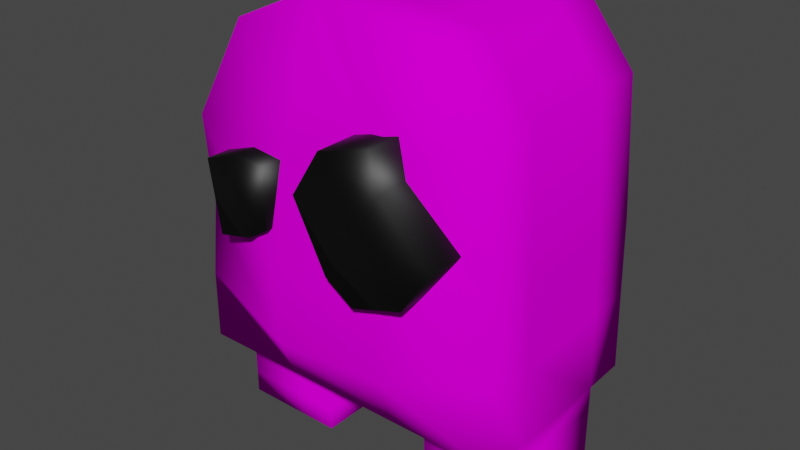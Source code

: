 # Source: playerModel_3.blend  (saved by Blender 2.80.75; exported with 4.5.12 LTS)
import bpy
from mathutils import Matrix  # noqa: F401  (used for matrix-valued properties, if any)

bpy.ops.wm.read_factory_settings(use_empty=True)
scene = bpy.context.scene
scene.name = 'Scene'

# ---- collections
col_collection = bpy.data.collections.new('Collection'); scene.collection.children.link(col_collection)

# ---- images (referenced by path relative to the original .blend; pixels are not part of the script)
import os
ASSET_DIR = os.environ.get("B2B_ASSET_DIR", "")  # directory of the original .blend (textures are referenced by path, not embedded)
HERE = os.path.dirname(os.path.abspath(__file__))  # packed textures are extracted next to this script under _unpacked/

def load_image(name, relpath, width, height, colorspace="sRGB"):
    """Load a texture the original file referenced (path relative to the .blend, or extracted next to this script)."""
    p = next((c for c in (os.path.join(HERE, relpath), os.path.join(ASSET_DIR, relpath)) if relpath and os.path.exists(c)), "")
    if p:
        img = bpy.data.images.load(p, check_existing=True)
        img.name = name
    else:  # same state as the original file: an image datablock whose file is absent (Cycles renders it pink)
        img = bpy.data.images.new(name, width, height)
        img.source = "FILE"
        img.filepath = "//" + (relpath or name)
    img.colorspace_settings.name = colorspace
    return img
img_material_002_base_color = load_image('Material.002 Base Color', 'Material.002 Base Color.png', 1024, 1024, 'sRGB')

# ---- materials (node trees are filled in below, after node groups)
mat_material_002 = bpy.data.materials.new('Material.002')
mat_material_002.use_transparent_shadow = False
mat_material_001 = bpy.data.materials.new('Material.001')
mat_material_001.use_transparent_shadow = False

# ---- material node trees
mat_material_002.use_nodes = True; mat_material_002.node_tree.nodes.clear()
_N = mat_material_002.node_tree.nodes; _L = mat_material_002.node_tree.links
n0 = _N.new('ShaderNodeOutputMaterial'); n0.name = 'Material Output'; n0.location = (300, 300)
n1 = _N.new('ShaderNodeBsdfPrincipled'); n1.name = 'Principled BSDF'; n1.location = (10, 300)
n1.distribution = 'GGX'
n1.subsurface_method = 'BURLEY'
n1.inputs[2].default_value = 0.0
n1.inputs[3].default_value = 1.45
n1.inputs[13].default_value = 0.0
n1.inputs[27].default_value = (0.0, 0.0, 0.0, 1.0)
n1.inputs[28].default_value = 1.0
n2 = _N.new('ShaderNodeTexImage'); n2.name = 'Image Texture'; n2.location = (-280, 280)
n2.image = img_material_002_base_color
_L.new(n1.outputs[0], n0.inputs[0])
_L.new(n2.outputs[0], n1.inputs[0])
n0.is_active_output = True
mat_material_001.use_nodes = True; mat_material_001.node_tree.nodes.clear()
_N = mat_material_001.node_tree.nodes; _L = mat_material_001.node_tree.links
n0 = _N.new('ShaderNodeOutputMaterial'); n0.name = 'Material Output'; n0.location = (300, 300)
n1 = _N.new('ShaderNodeBsdfPrincipled'); n1.name = 'Principled BSDF'; n1.location = (10, 300)
n1.distribution = 'GGX'
n1.subsurface_method = 'BURLEY'
n1.inputs[0].default_value = (0.0, 0.0, 0.0, 1.0)
n1.inputs[3].default_value = 1.45
n1.inputs[27].default_value = (0.0, 0.0, 0.0, 1.0)
n1.inputs[28].default_value = 1.0
_L.new(n1.outputs[0], n0.inputs[0])
n0.is_active_output = True

# ---- world
world_world = bpy.data.worlds.new('World'); scene.world = world_world
world_world.use_nodes = True; world_world.node_tree.nodes.clear()
_N = world_world.node_tree.nodes; _L = world_world.node_tree.links
n0 = _N.new('ShaderNodeOutputWorld'); n0.name = 'World Output'; n0.location = (300, 300)
n1 = _N.new('ShaderNodeBackground'); n1.name = 'Background'; n1.location = (10, 300)
n1.inputs[0].default_value = (0.05088, 0.05088, 0.05088, 1.0)
_L.new(n1.outputs[0], n0.inputs[0])
n0.is_active_output = True
world_world.color = (0.05088, 0.05088, 0.05088)
world_world.use_sun_shadow = False
world_world.sun_shadow_jitter_overblur = 0.0

# ---- meshes
me_cube_001 = bpy.data.meshes.new('Cube.001')
me_cube_001.from_pydata([(-1.628, -1.0, -1.0), (-1.54, -0.5592, 2.11), (-1.628, 1.0, -1.0), (-1.54, 0.9523, 2.11), (1.628, -1.0, -1.0), (1.037, -1.0, 2.464), (1.628, 1.0, -1.0), (1.037, 1.0, 2.464), (0.5726, 1.0, -1.0), (0.3805, 1.134, 2.547), (0.5726, -1.0, -1.0), (0.3933, -1.0, 2.57), (-0.5941, 1.0, -1.0), (-0.6609, -0.5592, 2.504), (-0.7013, 1.053, 2.47), (-0.5941, -1.0, -1.0), (-1.637, 0.5453, -1.0), (-1.637, -0.5453, -1.0), (-1.563, -0.1557, 2.11), (-1.563, 0.5488, 2.11), (1.637, -0.5453, -1.0), (1.637, 0.5453, -1.0), (1.044, 0.4661, 2.469), (1.044, -0.4661, 2.469), (0.3962, 0.4661, 2.57), (0.3962, -0.4661, 2.57), (0.5758, 0.5453, -1.0), (0.5758, -0.5453, -1.0), (-0.5971, 0.5453, -1.0), (-0.5971, -0.5453, -1.0), (-0.6723, 0.5488, 2.501), (-0.6723, -0.1557, 2.501), (-1.637, 0.5453, -1.916), (-1.637, -0.5453, -1.916), (1.637, -0.5453, -1.916), (1.637, 0.5453, -1.916), (0.5758, 0.5453, -1.916), (0.5758, -0.5453, -1.916), (-0.5971, 0.5453, -1.916), (-0.5971, -0.5453, -1.916), (0.5758, 0.5453, -1.458), (0.5758, -0.5453, -1.458), (1.637, -0.5453, -1.458), (1.637, 0.5453, -1.458), (-0.5971, -0.5453, -1.458), (-0.5971, 0.5453, -1.458), (-1.637, 0.5453, -1.458), (-1.637, -0.5453, -1.458), (-1.71, -0.8527, 0.3619), (-1.71, 1.147, 0.3619), (1.59, 1.0, 0.5346), (1.59, -1.0, 0.5346), (0.5599, -1.204, 0.3164), (0.544, 1.0, 0.5835), (-0.6062, 1.0, 0.4245), (-0.5903, -1.204, 0.1574), (1.599, 0.5057, 0.5346), (1.599, -0.5057, 0.5346), (-1.718, -0.3584, 0.3619), (-1.718, 0.653, 0.3619), (-1.801, -0.8527, 1.221), (-1.801, 1.147, 1.221), (1.509, 1.0, 1.859), (1.509, -1.0, 1.859), (0.5297, -1.0, 1.375), (0.5169, 1.134, 1.352), (-0.6251, 1.134, 1.114), (-0.6123, -1.0, 1.137), (1.516, 0.4859, 1.864), (1.516, -0.4859, 1.864), (-1.807, -0.3386, 1.227), (-1.807, 0.6332, 1.227), (-1.628, 1.0, -0.3133), (1.609, 1.0, -0.2327), (1.609, -1.0, -0.2327), (0.5742, -1.204, -0.4754), (0.5583, 1.0, -0.2082), (-0.6002, 1.0, -0.2877), (-0.5842, -1.204, -0.5548), (1.618, 0.5255, -0.2327), (1.618, -0.5255, -0.2327), (-1.637, -0.5255, -0.3133), (-1.637, 0.5255, -0.3133), (-1.628, -1.0, -0.3133), (-0.5971, 0.5453, -1.229), (-1.637, 0.5453, -1.229), (-1.637, -0.5453, -1.229), (-0.5971, -0.5453, -1.229), (-0.5971, -0.5453, -1.687), (-0.5971, 0.5453, -1.687), (-1.637, 0.5453, -1.687), (-1.637, -0.5453, -1.687), (0.5758, -0.5453, -1.229), (1.637, -0.5453, -1.229), (1.637, 0.5453, -1.229), (0.5758, 0.5453, -1.229), (0.5758, 0.5453, -1.687), (0.5758, -0.5453, -1.687), (1.637, -0.5453, -1.687), (1.637, 0.5453, -1.687)], [], [(71, 19, 3, 61), (65, 9, 7, 62), (69, 23, 5, 63), (67, 13, 1, 60), (27, 20, 4, 10), (31, 18, 1, 13), (23, 25, 11, 5), (29, 27, 10, 15), (63, 5, 11, 64), (66, 14, 9, 65), (61, 3, 14, 66), (17, 29, 15, 0), (25, 31, 13, 11), (64, 11, 13, 67), (9, 14, 30, 24), (24, 30, 31, 25), (2, 12, 28, 16), (97, 96, 36, 37), (12, 8, 26, 28), (28, 26, 27, 29), (7, 9, 24, 22), (22, 24, 25, 23), (14, 3, 19, 30), (30, 19, 18, 31), (8, 6, 21, 26), (89, 88, 39, 38), (62, 7, 22, 68), (68, 22, 23, 69), (60, 1, 18, 70), (70, 18, 19, 71), (32, 38, 39, 33), (36, 35, 34, 37), (90, 89, 38, 32), (98, 97, 37, 34), (99, 98, 34, 35), (91, 90, 32, 33), (88, 91, 33, 39), (96, 99, 35, 36), (95, 94, 43, 40), (94, 93, 42, 43), (93, 92, 41, 42), (92, 95, 40, 41), (87, 86, 47, 44), (86, 85, 46, 47), (85, 84, 45, 46), (84, 87, 44, 45), (81, 58, 59, 82), (83, 48, 58, 81), (79, 56, 57, 80), (73, 50, 56, 79), (75, 52, 55, 78), (72, 49, 54, 77), (77, 54, 53, 76), (74, 51, 52, 75), (78, 55, 48, 83), (80, 57, 51, 74), (76, 53, 50, 73), (82, 59, 49, 72), (58, 70, 71, 59), (48, 60, 70, 58), (56, 68, 69, 57), (50, 62, 68, 56), (52, 64, 67, 55), (49, 61, 66, 54), (54, 66, 65, 53), (51, 63, 64, 52), (55, 67, 60, 48), (57, 69, 63, 51), (53, 65, 62, 50), (59, 71, 61, 49), (16, 82, 72, 2), (8, 76, 73, 6), (20, 80, 74, 4), (15, 78, 83, 0), (4, 74, 75, 10), (12, 77, 76, 8), (2, 72, 77, 12), (10, 75, 78, 15), (6, 73, 79, 21), (21, 79, 80, 20), (0, 83, 81, 17), (17, 81, 82, 16), (28, 29, 87, 84), (16, 28, 84, 85), (17, 16, 85, 86), (29, 17, 86, 87), (44, 47, 91, 88), (47, 46, 90, 91), (46, 45, 89, 90), (45, 44, 88, 89), (27, 26, 95, 92), (20, 27, 92, 93), (21, 20, 93, 94), (26, 21, 94, 95), (40, 43, 99, 96), (43, 42, 98, 99), (42, 41, 97, 98), (41, 40, 96, 97)])
me_cube_001.polygons.foreach_set('use_smooth', [True] * 98)
_uv = me_cube_001.uv_layers.new(name='UVMap')
_uv.uv.foreach_set('vector', [0.3143, 0.7831, 0.3167, 0.8694, 0.25, 0.8694, 0.25, 0.7831, 0.09897, 0.138, 0.0, 0.1398, 0.01222, 0.00962, 0.1081, 0.007215, 0.1857, 0.5056, 0.1833, 0.4092, 0.25, 0.4092, 0.25, 0.5056, 0.663, 0.2815, 0.752, 0.2823, 0.7392, 0.4092, 0.6534, 0.4092, 0.5568, 0.6872, 0.5568, 0.8205, 0.5, 0.8194, 0.5, 0.6868, 0.9333, 0.5374, 0.9333, 0.4092, 1.0, 0.4102, 1.0, 0.5378, 0.9333, 0.8129, 0.9333, 0.6837, 1.0, 0.6833, 1.0, 0.8118, 0.5568, 0.5398, 0.5568, 0.6872, 0.5, 0.6868, 0.5, 0.5402, 0.6836, 0.007215, 0.7795, 0.00962, 0.7918, 0.1398, 0.6928, 0.138, 0.1288, 0.2815, 0.03974, 0.2823, 0.0, 0.1398, 0.09897, 0.138, 0.1384, 0.4092, 0.05255, 0.4092, 0.03974, 0.2823, 0.1288, 0.2815, 0.5568, 0.4092, 0.5568, 0.5398, 0.5, 0.5402, 0.5, 0.4103, 0.9333, 0.6837, 0.9333, 0.5374, 1.0, 0.5378, 1.0, 0.6833, 0.6928, 0.138, 0.7918, 0.1398, 0.752, 0.2823, 0.663, 0.2815, 0.75, 0.6833, 0.75, 0.5378, 0.8167, 0.5374, 0.8167, 0.6837, 0.8167, 0.6837, 0.8167, 0.5374, 0.9333, 0.5374, 0.9333, 0.6837, 0.75, 0.4103, 0.75, 0.5402, 0.6932, 0.5398, 0.6932, 0.4092, 0.8359, 0.9499, 0.8359, 0.8129, 0.8645, 0.8129, 0.8645, 0.9499, 0.75, 0.5402, 0.75, 0.6868, 0.6932, 0.6872, 0.6932, 0.5398, 0.6932, 0.5398, 0.6932, 0.6872, 0.5568, 0.6872, 0.5568, 0.5398, 0.75, 0.8118, 0.75, 0.6833, 0.8167, 0.6837, 0.8167, 0.8129, 0.8167, 0.8129, 0.8167, 0.6837, 0.9333, 0.6837, 0.9333, 0.8129, 0.75, 0.5378, 0.75, 0.4102, 0.8167, 0.4092, 0.8167, 0.5374, 0.8167, 0.5374, 0.8167, 0.4092, 0.9333, 0.4092, 0.9333, 0.5374, 0.75, 0.6868, 0.75, 0.8194, 0.6932, 0.8205, 0.6932, 0.6872, 0.5286, 0.8205, 0.5286, 0.9576, 0.5, 0.9576, 0.5, 0.8205, 0.0, 0.5056, 2.235e-08, 0.4092, 0.06674, 0.4092, 0.06426, 0.5056, 0.06426, 0.5056, 0.06674, 0.4092, 0.1833, 0.4092, 0.1857, 0.5056, 0.5, 0.7831, 0.5, 0.8694, 0.4333, 0.8694, 0.4357, 0.7831, 0.4357, 0.7831, 0.4333, 0.8694, 0.3167, 0.8694, 0.3143, 0.7831, 0.7918, 0.137, 0.9217, 0.137, 0.9217, 0.274, 0.7918, 0.274, 0.9244, 0.137, 0.7918, 0.137, 0.7918, 1.498e-08, 0.9244, 0.0, 0.8931, 0.8129, 0.8931, 0.9435, 0.8645, 0.9435, 0.8645, 0.8129, 0.8204, 0.274, 0.8204, 0.4074, 0.7918, 0.4074, 0.7918, 0.274, 0.05684, 0.8812, 0.1932, 0.8812, 0.1932, 0.91, 0.05684, 0.91, 0.4432, 0.4379, 0.3068, 0.4379, 0.3068, 0.4092, 0.4432, 0.4092, 0.2786, 0.8694, 0.2786, 1.0, 0.25, 1.0, 0.25, 0.8694, 0.6431, 0.8205, 0.6431, 0.9539, 0.6145, 0.9539, 0.6145, 0.8205, 0.7004, 0.8205, 0.7004, 0.9539, 0.6717, 0.9539, 0.6717, 0.8205, 0.05684, 0.8237, 0.1932, 0.8237, 0.1932, 0.8525, 0.05684, 0.8525, 0.8776, 0.274, 0.8776, 0.4074, 0.849, 0.4074, 0.849, 0.274, 0.7786, 0.9499, 0.7786, 0.8129, 0.8073, 0.8129, 0.8073, 0.9499, 0.3359, 0.8694, 0.3359, 1.0, 0.3073, 1.0, 0.3073, 0.8694, 0.4432, 0.4955, 0.3068, 0.4955, 0.3068, 0.4667, 0.4432, 0.4667, 0.9504, 0.8129, 0.9504, 0.9435, 0.9218, 0.9435, 0.9218, 0.8129, 0.5859, 0.8205, 0.5859, 0.9576, 0.5572, 0.9576, 0.5572, 0.8205, 0.4407, 0.6105, 0.4382, 0.6968, 0.3118, 0.6968, 0.3093, 0.6105, 0.5, 0.6105, 0.5, 0.6968, 0.4382, 0.6968, 0.4407, 0.6105, 0.05931, 0.6985, 0.06179, 0.6021, 0.1882, 0.6021, 0.1907, 0.6985, 7.451e-09, 0.6985, 7.451e-09, 0.602, 0.06179, 0.6021, 0.05931, 0.6985, 0.4949, 0.1344, 0.5938, 0.1362, 0.5739, 0.2808, 0.4849, 0.28, 0.31, 0.4092, 0.2242, 0.4092, 0.2178, 0.2808, 0.3068, 0.28, 0.3068, 0.28, 0.2178, 0.2808, 0.1979, 0.1362, 0.2969, 0.1344, 0.4918, 0.002405, 0.5877, 0.00481, 0.5938, 0.1362, 0.4949, 0.1344, 0.4849, 0.28, 0.5739, 0.2808, 0.5675, 0.4092, 0.4817, 0.4092, 0.1907, 0.6985, 0.1882, 0.6021, 0.25, 0.602, 0.25, 0.6985, 0.2969, 0.1344, 0.1979, 0.1362, 0.204, 0.00481, 0.3, 0.002405, 0.3093, 0.6105, 0.3118, 0.6968, 0.25, 0.6968, 0.25, 0.6105, 0.4382, 0.6968, 0.4357, 0.7831, 0.3143, 0.7831, 0.3118, 0.6968, 0.5, 0.6968, 0.5, 0.7831, 0.4357, 0.7831, 0.4382, 0.6968, 0.06179, 0.6021, 0.06426, 0.5056, 0.1857, 0.5056, 0.1882, 0.6021, 7.451e-09, 0.602, 0.0, 0.5056, 0.06426, 0.5056, 0.06179, 0.6021, 0.5938, 0.1362, 0.6928, 0.138, 0.663, 0.2815, 0.5739, 0.2808, 0.2242, 0.4092, 0.1384, 0.4092, 0.1288, 0.2815, 0.2178, 0.2808, 0.2178, 0.2808, 0.1288, 0.2815, 0.09897, 0.138, 0.1979, 0.1362, 0.5877, 0.00481, 0.6836, 0.007215, 0.6928, 0.138, 0.5938, 0.1362, 0.5739, 0.2808, 0.663, 0.2815, 0.6534, 0.4092, 0.5675, 0.4092, 0.1882, 0.6021, 0.1857, 0.5056, 0.25, 0.5056, 0.25, 0.602, 0.1979, 0.1362, 0.09897, 0.138, 0.1081, 0.007215, 0.204, 0.00481, 0.3118, 0.6968, 0.3143, 0.7831, 0.25, 0.7831, 0.25, 0.6968, 0.3068, 0.5243, 0.3093, 0.6105, 0.25, 0.6105, 0.25, 0.5243, 0.3959, 0.1326, 0.2969, 0.1344, 0.3, 0.002405, 0.3959, 0.0, 0.1932, 0.7949, 0.1907, 0.6985, 0.25, 0.6985, 0.25, 0.7949, 0.3959, 0.2792, 0.4849, 0.28, 0.4817, 0.4092, 0.3959, 0.4092, 0.3959, 0.0, 0.4918, 0.002405, 0.4949, 0.1344, 0.3959, 0.1326, 0.3959, 0.2792, 0.3068, 0.28, 0.2969, 0.1344, 0.3959, 0.1326, 0.3959, 0.4092, 0.31, 0.4092, 0.3068, 0.28, 0.3959, 0.2792, 0.3959, 0.1326, 0.4949, 0.1344, 0.4849, 0.28, 0.3959, 0.2792, 7.451e-09, 0.7949, 7.451e-09, 0.6985, 0.05931, 0.6985, 0.05684, 0.7949, 0.05684, 0.7949, 0.05931, 0.6985, 0.1907, 0.6985, 0.1932, 0.7949, 0.5, 0.5243, 0.5, 0.6105, 0.4407, 0.6105, 0.4432, 0.5243, 0.4432, 0.5243, 0.4407, 0.6105, 0.3093, 0.6105, 0.3068, 0.5243, 0.6145, 0.8205, 0.6145, 0.9576, 0.5859, 0.9576, 0.5859, 0.8205, 0.979, 0.8129, 0.979, 0.9435, 0.9504, 0.9435, 0.9504, 0.8129, 0.4432, 0.5243, 0.3068, 0.5243, 0.3068, 0.4955, 0.4432, 0.4955, 0.3645, 0.8694, 0.3645, 1.0, 0.3359, 1.0, 0.3359, 0.8694, 0.3073, 0.8694, 0.3073, 1.0, 0.2786, 1.0, 0.2786, 0.8694, 0.4432, 0.4667, 0.3068, 0.4667, 0.3068, 0.4379, 0.4432, 0.4379, 0.9218, 0.8129, 0.9218, 0.9435, 0.8931, 0.9435, 0.8931, 0.8129, 0.5572, 0.8205, 0.5572, 0.9576, 0.5286, 0.9576, 0.5286, 0.8205, 0.75, 0.9499, 0.75, 0.8129, 0.7786, 0.8129, 0.7786, 0.9499, 0.9063, 0.274, 0.9063, 0.4074, 0.8776, 0.4074, 0.8776, 0.274, 0.05684, 0.7949, 0.1932, 0.7949, 0.1932, 0.8237, 0.05684, 0.8237, 0.729, 0.8205, 0.729, 0.9539, 0.7004, 0.9539, 0.7004, 0.8205, 0.6717, 0.8205, 0.6717, 0.9539, 0.6431, 0.9539, 0.6431, 0.8205, 0.05684, 0.8525, 0.1932, 0.8525, 0.1932, 0.8812, 0.05684, 0.8812, 0.849, 0.274, 0.849, 0.4074, 0.8204, 0.4074, 0.8204, 0.274, 0.8073, 0.9499, 0.8073, 0.8129, 0.8359, 0.8129, 0.8359, 0.9499])
me_cube_001.materials.append(mat_material_002)
me_cube_001.use_remesh_preserve_volume = False
me_cube_001.use_remesh_preserve_attributes = False
me_cube_001.use_mirror_vertex_groups = False
me_cube_001.update()
me_cube_002 = bpy.data.meshes.new('Cube.002')
me_cube_002.from_pydata([(0.0949, -0.5285, -0.6274), (-0.8646, -0.5285, -0.258), (0.0949, 0.4997, -0.6274), (-0.8646, 0.4997, -0.258), (0.4643, -0.5285, 0.3321), (-0.4952, -0.5285, 0.7015), (0.4643, 0.4997, 0.3321), (-0.4952, 0.4997, 0.7015), (-1.3, 0.3469, -0.4712), (-0.9943, 0.3469, -0.9914), (-1.3, -0.3757, -0.4712), (-0.9943, -0.3757, -0.9914), (-1.845, 0.3469, -0.9465), (-1.369, 0.3469, -1.491), (-1.845, -0.3757, -0.9465), (-1.369, -0.3757, -1.491), (0.4422, 0.4997, -0.2146), (-0.8629, 0.4997, 0.2905), (0.4422, -0.5285, -0.2146), (-0.8629, -0.5285, 0.2905), (-0.2446, -0.5285, -0.6202), (-0.2446, 0.4997, -0.6202), (-0.2468, 0.4997, 0.4394), (-0.2468, -0.5285, 0.4394), (-0.2103, -0.5285, 0.03791), (-0.2103, 0.4997, 0.03791), (-1.614, -0.3757, -0.6577), (-1.113, -0.3757, -1.235), (-1.614, 0.3469, -0.6577), (-1.113, 0.3469, -1.235)], [], [(20, 1, 3, 21), (25, 17, 7, 22), (22, 7, 5, 23), (24, 19, 1, 20), (16, 6, 4, 18), (17, 3, 1, 19), (28, 12, 14, 26), (29, 9, 11, 27), (27, 26, 14, 15), (9, 8, 10, 11), (29, 28, 8, 9), (15, 14, 12, 13), (7, 17, 19, 5), (2, 16, 18, 0), (23, 5, 19, 24), (21, 3, 17, 25), (2, 21, 25, 16), (4, 23, 24, 18), (18, 24, 20, 0), (6, 22, 23, 4), (16, 25, 22, 6), (0, 20, 21, 2), (13, 12, 28, 29), (11, 10, 26, 27), (13, 29, 27, 15), (8, 28, 26, 10)])
me_cube_002.polygons.foreach_set('use_smooth', [True] * 26)
_uv = me_cube_002.uv_layers.new(name='UVMap')
_uv.uv.foreach_set('vector', [0.75, 0.5, 0.875, 0.5, 0.875, 0.75, 0.75, 0.75, 0.25, 0.625, 0.375, 0.625, 0.375, 0.75, 0.25, 0.75, 0.5, 0.75, 0.625, 0.75, 0.625, 1.0, 0.5, 1.0, 0.5, 0.625, 0.625, 0.625, 0.625, 0.75, 0.5, 0.75, 0.5, 0.25, 0.625, 0.25, 0.625, 0.5, 0.5, 0.5, 0.5, 0.0, 0.625, 0.0, 0.625, 0.25, 0.5, 0.25, 0.5, 0.0, 0.625, 0.0, 0.625, 0.25, 0.5, 0.25, 0.5, 0.25, 0.625, 0.25, 0.625, 0.5, 0.5, 0.5, 0.375, 0.625, 0.625, 0.625, 0.625, 0.75, 0.375, 0.75, 0.375, 0.75, 0.625, 0.75, 0.625, 1.0, 0.375, 1.0, 0.125, 0.625, 0.375, 0.625, 0.375, 0.75, 0.125, 0.75, 0.625, 0.5, 0.875, 0.5, 0.875, 0.75, 0.625, 0.75, 0.375, 0.0, 0.5, 0.0, 0.5, 0.25, 0.375, 0.25, 0.375, 0.25, 0.5, 0.25, 0.5, 0.5, 0.375, 0.5, 0.5, 0.5, 0.625, 0.5, 0.625, 0.625, 0.5, 0.625, 0.25, 0.5, 0.375, 0.5, 0.375, 0.625, 0.25, 0.625, 0.125, 0.5, 0.25, 0.5, 0.25, 0.625, 0.125, 0.625, 0.375, 0.5, 0.5, 0.5, 0.5, 0.625, 0.375, 0.625, 0.375, 0.625, 0.5, 0.625, 0.5, 0.75, 0.375, 0.75, 0.375, 0.75, 0.5, 0.75, 0.5, 1.0, 0.375, 1.0, 0.125, 0.625, 0.25, 0.625, 0.25, 0.75, 0.125, 0.75, 0.625, 0.5, 0.75, 0.5, 0.75, 0.75, 0.625, 0.75, 0.125, 0.5, 0.375, 0.5, 0.375, 0.625, 0.125, 0.625, 0.375, 0.5, 0.625, 0.5, 0.625, 0.625, 0.375, 0.625, 0.375, 0.25, 0.5, 0.25, 0.5, 0.5, 0.375, 0.5, 0.375, 0.0, 0.5, 0.0, 0.5, 0.25, 0.375, 0.25])
me_cube_002.materials.append(mat_material_001)
me_cube_002.use_remesh_preserve_volume = False
me_cube_002.use_remesh_preserve_attributes = False
me_cube_002.use_mirror_vertex_groups = False
me_cube_002.update()
arm_armature = bpy.data.armatures.new('Armature')  # bones are not reproduced

# ---- objects
ob_body3 = bpy.data.objects.new('Body3', me_cube_001)
ob_eyes3 = bpy.data.objects.new('Eyes3', me_cube_002)
ob_armature = bpy.data.objects.new('Armature', arm_armature)

# ---- transforms, parenting, visibility, modifiers, constraints
ob_body3.parent = ob_armature
ob_body3.matrix_parent_inverse = Matrix(((1.0, -0.0, 0.0, 1.836e-16), (-0.0, 1.0, -1.629e-07, 0.007876), (-0.0, 1.629e-07, 1.0, -0.9592), (-0.0, 0.0, -0.0, 1.0)))
ob_body3.location = (0.0, 0.0, 1.9)
ob_body3.lineart.crease_threshold = 0.0
_vg = ob_body3.vertex_groups.new(name='Bone')
_vg = ob_body3.vertex_groups.new(name='Bone.001')
for _i, _w in zip([1, 3, 4, 5, 6, 7, 8, 9, 10, 11, 12, 13, 14, 15, 18, 19, 22, 23, 27, 30, 31, 48, 49, 50, 51, 52, 53, 54, 55, 56, 57, 58, 59, 60, 61, 62, 63, 64, 65, 66, 67, 68, 69, 70, 71, 72, 73, 74, 75, 76, 77, 78, 79, 80, 81, 82, 83], [0.06874, 0.06638, 0.02463, 0.05793, 0.03124, 0.05926, 0.1002, 0.009419, 0.1018, 0.01087, 0.04556, 0.05098, 0.05559, 0.04252, 0.0628, 0.06211, 0.05401, 0.05334, 0.002051, 0.01543, 0.01254, 0.1442, 0.1456, 0.2522, 0.247, 0.1766, 0.1835, 0.4124, 0.4276, 0.2608, 0.2604, 0.2492, 0.2503, 0.103, 0.101, 0.1093, 0.1077, 0.06522, 0.06513, 0.1345, 0.1319, 0.1112, 0.1104, 0.1137, 0.113, 0.05076, 0.09435, 0.09743, 0.4485, 0.4423, 0.1596, 0.1537, 0.0544, 0.05356, 0.0437, 0.04479, 0.04983]): _vg.add([_i], _w, 'REPLACE')
_vg = ob_body3.vertex_groups.new(name='Bone.002')
for _i, _w in zip([1, 3, 4, 5, 6, 7, 8, 9, 10, 11, 12, 13, 14, 15, 18, 19, 22, 23, 24, 25, 30, 31, 48, 49, 50, 51, 52, 53, 54, 55, 56, 57, 58, 59, 60, 61, 62, 63, 64, 65, 66, 67, 68, 69, 70, 71, 72, 73, 74, 75, 76, 77, 78, 79, 80, 81, 82, 83], [0.7841, 0.7875, 0.01765, 0.8827, 0.02357, 0.8807, 0.03685, 0.9404, 0.03545, 0.9397, 0.005575, 0.8905, 0.883, 0.004834, 0.806, 0.8068, 0.8906, 0.8917, 0.956, 0.9565, 0.9225, 0.9251, 0.2339, 0.2359, 0.4878, 0.4917, 0.6799, 0.6696, 0.295, 0.2841, 0.4686, 0.4695, 0.253, 0.2538, 0.6329, 0.6344, 0.7802, 0.7814, 0.8771, 0.8764, 0.7458, 0.7512, 0.7744, 0.7756, 0.64, 0.6408, 0.05957, 0.1062, 0.1041, 0.176, 0.1785, 0.09344, 0.09355, 0.08318, 0.08107, 0.04813, 0.04941, 0.05869]): _vg.add([_i], _w, 'REPLACE')
_vg = ob_body3.vertex_groups.new(name='Bone.003')
for _i, _w in zip([4, 6, 8, 10, 20, 21, 26, 27, 34, 35, 36, 37, 40, 41, 42, 43, 50, 51, 52, 53, 56, 57, 62, 63, 68, 69, 73, 74, 75, 76, 79, 80, 92, 93, 94, 95, 96, 97, 98, 99], [0.3612, 0.3597, 0.08654, 0.09236, 0.6318, 0.6038, 0.1251, 0.1416, 0.1128, 0.1058, 0.0749, 0.07162, 0.1645, 0.1686, 0.2985, 0.2913, 0.1166, 0.1184, 0.009708, 0.01176, 0.1325, 0.1329, 0.04457, 0.04603, 0.0528, 0.0529, 0.3731, 0.3743, 0.07032, 0.06734, 0.4413, 0.4455, 0.2885, 0.5448, 0.5284, 0.277, 0.1032, 0.1032, 0.1715, 0.1666]): _vg.add([_i], _w, 'REPLACE')
_vg = ob_body3.vertex_groups.new(name='Bone.004')
for _i, _w in zip([4, 6, 8, 10, 20, 21, 26, 27, 34, 35, 36, 37, 40, 41, 42, 43, 79, 92, 93, 94, 95, 96, 97, 98, 99], [0.07565, 0.08352, 0.05077, 0.05454, 0.1515, 0.1636, 0.119, 0.1324, 0.8489, 0.8553, 0.8366, 0.8492, 0.605, 0.6133, 0.623, 0.6247, 0.001096, 0.3161, 0.3258, 0.3326, 0.3088, 0.7627, 0.772, 0.7779, 0.78]): _vg.add([_i], _w, 'REPLACE')
_vg = ob_body3.vertex_groups.new(name='Bone.006')
for _i, _w in zip([0, 1, 2, 3, 12, 15, 16, 17, 18, 19, 28, 29, 32, 33, 38, 39, 44, 45, 46, 47, 48, 49, 54, 55, 58, 59, 60, 61, 66, 67, 70, 71, 72, 77, 78, 81, 82, 83, 84, 85, 86, 87, 88, 89, 90, 91], [0.3639, 0.06306, 0.3661, 0.06311, 0.09651, 0.08773, 0.6214, 0.6042, 0.05788, 0.05793, 0.1458, 0.1246, 0.1142, 0.1034, 0.07194, 0.07299, 0.1654, 0.17, 0.2971, 0.2892, 0.2835, 0.2827, 0.05717, 0.05569, 0.2394, 0.2391, 0.116, 0.1169, 0.0108, 0.01046, 0.1137, 0.1139, 0.396, 0.07847, 0.07536, 0.4586, 0.4601, 0.3963, 0.2915, 0.5381, 0.5301, 0.2841, 0.1018, 0.1039, 0.1721, 0.1638]): _vg.add([_i], _w, 'REPLACE')
_vg = ob_body3.vertex_groups.new(name='Bone.007')
for _i, _w in zip([0, 2, 12, 15, 16, 17, 28, 29, 32, 33, 38, 39, 44, 45, 46, 47, 81, 82, 84, 85, 86, 87, 88, 89, 90, 91], [0.0809, 0.07777, 0.05654, 0.04825, 0.1569, 0.1632, 0.1355, 0.1149, 0.8463, 0.8591, 0.8506, 0.8437, 0.6111, 0.615, 0.622, 0.6284, 0.008442, 0.007163, 0.3179, 0.3288, 0.3322, 0.3068, 0.7703, 0.7735, 0.7757, 0.7843]): _vg.add([_i], _w, 'REPLACE')
_vg = ob_body3.vertex_groups.new(name='Bone.005')
for _i, _w in zip([4, 5, 6, 7, 8, 10, 12, 15, 20, 21, 26, 27, 28, 29, 34, 35, 36, 37, 40, 41, 42, 43, 50, 51, 52, 53, 56, 57, 62, 63, 68, 69, 73, 74, 75, 76, 77, 78, 79, 80, 84, 87, 92, 93, 94, 95, 96, 97, 98, 99], [0.4709, 0.0009746, 0.4575, 0.001998, 0.6086, 0.5966, 0.07599, 0.06902, 0.1749, 0.1868, 0.6447, 0.602, 0.06156, 0.04872, 0.01268, 0.01383, 0.07496, 0.06587, 0.1959, 0.1811, 0.06376, 0.06829, 0.1224, 0.1227, 0.05741, 0.0602, 0.1238, 0.1235, 0.04984, 0.04953, 0.05175, 0.05148, 0.3897, 0.3895, 0.1871, 0.1891, 0.03465, 0.03018, 0.39, 0.3912, 0.01587, 0.003253, 0.3281, 0.1048, 0.1123, 0.3527, 0.1138, 0.1037, 0.03246, 0.03729]): _vg.add([_i], _w, 'REPLACE')
_vg = ob_body3.vertex_groups.new(name='Bone.008')
for _i, _w in zip([0, 1, 2, 3, 8, 10, 12, 13, 14, 15, 16, 17, 18, 19, 26, 27, 28, 29, 32, 33, 38, 39, 44, 45, 46, 47, 48, 49, 52, 53, 54, 55, 58, 59, 60, 61, 66, 67, 70, 71, 72, 75, 76, 77, 78, 81, 82, 83, 84, 85, 86, 87, 88, 89, 90, 91, 92, 95], [0.4925, 0.07628, 0.4928, 0.07552, 0.08805, 0.09165, 0.6744, 0.0131, 0.01796, 0.6995, 0.19, 0.2006, 0.06679, 0.0666, 0.05579, 0.06578, 0.6136, 0.6726, 0.01797, 0.01515, 0.06655, 0.07322, 0.1971, 0.1841, 0.06939, 0.07136, 0.3215, 0.3186, 0.03267, 0.02988, 0.2009, 0.1986, 0.242, 0.2405, 0.1374, 0.1371, 0.07328, 0.07058, 0.1233, 0.123, 0.4616, 0.08758, 0.09109, 0.5936, 0.6067, 0.4125, 0.4103, 0.4635, 0.334, 0.114, 0.119, 0.3613, 0.1126, 0.1051, 0.03969, 0.04, 0.02071, 0.01118]): _vg.add([_i], _w, 'REPLACE')
_vg = ob_body3.vertex_groups.new(name='Bone.009')
_m = ob_body3.modifiers.new('Armature', 'ARMATURE')
_m.object = ob_armature
_m.use_deform_preserve_volume = True
ob_eyes3.parent = ob_armature
ob_eyes3.matrix_parent_inverse = Matrix(((1.0, -0.0, 0.0, 1.836e-16), (-0.0, 1.0, -1.629e-07, 0.007876), (-0.0, 1.629e-07, 1.0, -0.9592), (-0.0, 0.0, -0.0, 1.0)))
ob_eyes3.location = (0.7022, -0.8165, 2.743)
ob_eyes3.rotation_euler = (2.42e-08, 0.5597, 8.419e-08)
ob_eyes3.lineart.crease_threshold = 0.0
_vg = ob_eyes3.vertex_groups.new(name='Bone')
_vg = ob_eyes3.vertex_groups.new(name='Bone.001')
for _i, _w in zip([0, 1, 2, 3, 4, 5, 6, 7, 8, 9, 10, 11, 12, 13, 14, 15, 16, 17, 18, 19, 20, 21, 22, 23, 24, 25, 26, 27, 28, 29], [0.0564, 0.04942, 0.07599, 0.06374, 0.09463, 0.06857, 0.2798, 0.1343, 0.5029, 0.4196, 0.5107, 0.4039, 0.4253, 0.3808, 0.5129, 0.3766, 0.1403, 0.1972, 0.07209, 0.06713, 0.0476, 0.06542, 0.1306, 0.06723, 0.0557, 0.1239, 0.5296, 0.3838, 0.4911, 0.4006]): _vg.add([_i], _w, 'REPLACE')
_vg = ob_eyes3.vertex_groups.new(name='Bone.002')
for _i, _w in zip([0, 1, 2, 3, 4, 5, 6, 7, 8, 9, 10, 11, 12, 13, 14, 15, 16, 17, 18, 19, 20, 21, 22, 23, 24, 25, 26, 27, 28, 29], [0.9436, 0.9503, 0.924, 0.9363, 0.9054, 0.9314, 0.7202, 0.8657, 0.4599, 0.522, 0.4603, 0.5636, 0.5459, 0.5815, 0.4618, 0.5949, 0.8597, 0.8028, 0.9279, 0.9329, 0.9512, 0.9346, 0.8694, 0.9328, 0.9443, 0.8761, 0.4441, 0.5855, 0.4771, 0.5522]): _vg.add([_i], _w, 'REPLACE')
_vg = ob_eyes3.vertex_groups.new(name='Bone.003')
_vg = ob_eyes3.vertex_groups.new(name='Bone.004')
_vg = ob_eyes3.vertex_groups.new(name='Bone.006')
for _i, _w in zip([8, 9, 10, 11, 12, 13, 14, 15, 26, 27, 28, 29], [0.0244, 0.05844, 0.007913, 0.01501, 0.007623, 0.0254, 0.0006013, 0.007105, 0.002679, 0.01136, 0.01365, 0.04435]): _vg.add([_i], _w, 'REPLACE')
_vg = ob_eyes3.vertex_groups.new(name='Bone.007')
_vg = ob_eyes3.vertex_groups.new(name='Bone.005')
_vg = ob_eyes3.vertex_groups.new(name='Bone.008')
_vg = ob_eyes3.vertex_groups.new(name='Bone.009')
_m = ob_eyes3.modifiers.new('Armature', 'ARMATURE')
_m.object = ob_armature
_m.use_deform_preserve_volume = True
ob_armature.location = (-1.836e-16, -0.007876, 0.9592)
ob_armature.rotation_euler = (-1.629e-07, 0.0, 0.0)
ob_armature.show_in_front = True
ob_armature.lineart.crease_threshold = 0.0

# ---- collection membership
scene.collection.objects.link(ob_body3)
scene.collection.objects.link(ob_eyes3)
col_collection.objects.link(ob_armature)

# ---- scene / render settings (as saved in the file)
scene.frame_start = 1; scene.frame_end = 250; scene.frame_set(2)
scene.render.engine = 'BLENDER_EEVEE_NEXT'
scene.render.fps = 30
scene.cycles.use_denoising = False
scene.cycles.samples = 128
scene.cycles.sampling_pattern = 'TABULATED_SOBOL'
scene.cycles.use_adaptive_sampling = False
scene.cycles.use_light_tree = False
scene.view_settings.view_transform = 'Filmic'
bpy.context.view_layer.update()

# ---- added for rendering (the .blend has no active camera and no usable light): camera, sun
cam_auto = bpy.data.cameras.new('AutoCamera')
cam_auto.lens = 50.0
cam_auto.sensor_width = 36.0
cam_auto.clip_end = 1000.0
ob_auto_camera = bpy.data.objects.new('AutoCamera', cam_auto)
scene.collection.objects.link(ob_auto_camera)
ob_auto_camera.location = (5.63347, -6.96097, 6.82539)
ob_auto_camera.rotation_euler = (1.09748, -7.21219e-08, 0.694738)
scene.camera = ob_auto_camera
light_auto_sun = bpy.data.lights.new('AutoSun', 'SUN')
light_auto_sun.energy = 3.0
light_auto_sun.angle = 0.0523599
ob_auto_sun = bpy.data.objects.new('AutoSun', light_auto_sun)
scene.collection.objects.link(ob_auto_sun)
ob_auto_sun.rotation_euler = (0.872665, 0.174533, 0.523599)
bpy.context.view_layer.update()

